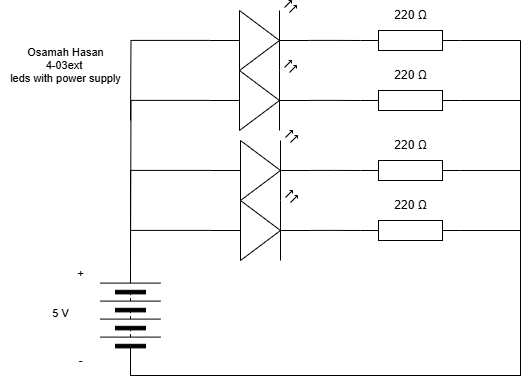

The diagram above was exported from draw.io. Its source (the exported page's mxGraphModel, read from the mxfile embedded in the PNG):
<mxGraphModel dx="1086" dy="700" grid="1" gridSize="10" guides="1" tooltips="1" connect="1" arrows="1" fold="1" page="1" pageScale="1" pageWidth="827" pageHeight="1169" math="0" shadow="0">
  <root>
    <mxCell id="0" />
    <mxCell id="1" parent="0" />
    <mxCell id="22" style="edgeStyle=orthogonalEdgeStyle;shape=connector;rounded=0;html=1;exitX=1;exitY=0.5;exitDx=0;exitDy=0;exitPerimeter=0;entryX=0;entryY=0.5;entryDx=0;entryDy=0;strokeColor=default;align=center;verticalAlign=middle;fontFamily=Helvetica;fontSize=11;fontColor=default;labelBackgroundColor=default;endArrow=none;endFill=0;" parent="1" source="2" target="15" edge="1">
      <mxGeometry relative="1" as="geometry">
        <Array as="points">
          <mxPoint x="520" y="280" />
          <mxPoint x="520" y="615" />
          <mxPoint x="130" y="615" />
        </Array>
      </mxGeometry>
    </mxCell>
    <mxCell id="2" value="" style="pointerEvents=1;verticalLabelPosition=bottom;shadow=0;dashed=0;align=center;html=1;verticalAlign=top;shape=mxgraph.electrical.resistors.resistor_1;" parent="1" vertex="1">
      <mxGeometry x="360" y="270" width="100" height="20" as="geometry" />
    </mxCell>
    <mxCell id="21" style="edgeStyle=orthogonalEdgeStyle;shape=connector;rounded=0;html=1;exitX=1;exitY=0.5;exitDx=0;exitDy=0;exitPerimeter=0;entryX=0;entryY=0.5;entryDx=0;entryDy=0;strokeColor=default;align=center;verticalAlign=middle;fontFamily=Helvetica;fontSize=11;fontColor=default;labelBackgroundColor=default;endArrow=none;endFill=0;" parent="1" source="3" target="15" edge="1">
      <mxGeometry relative="1" as="geometry">
        <Array as="points">
          <mxPoint x="520" y="340" />
          <mxPoint x="520" y="615" />
          <mxPoint x="130" y="615" />
        </Array>
      </mxGeometry>
    </mxCell>
    <mxCell id="3" value="" style="pointerEvents=1;verticalLabelPosition=bottom;shadow=0;dashed=0;align=center;html=1;verticalAlign=top;shape=mxgraph.electrical.resistors.resistor_1;" parent="1" vertex="1">
      <mxGeometry x="360" y="330" width="100" height="20" as="geometry" />
    </mxCell>
    <mxCell id="20" style="edgeStyle=orthogonalEdgeStyle;shape=connector;rounded=0;html=1;exitX=1;exitY=0.5;exitDx=0;exitDy=0;exitPerimeter=0;entryX=0;entryY=0.5;entryDx=0;entryDy=0;strokeColor=default;align=center;verticalAlign=middle;fontFamily=Helvetica;fontSize=11;fontColor=default;labelBackgroundColor=default;endArrow=none;endFill=0;" parent="1" source="4" target="15" edge="1">
      <mxGeometry relative="1" as="geometry">
        <Array as="points">
          <mxPoint x="520" y="410" />
          <mxPoint x="520" y="615" />
          <mxPoint x="130" y="615" />
        </Array>
      </mxGeometry>
    </mxCell>
    <mxCell id="4" value="" style="pointerEvents=1;verticalLabelPosition=bottom;shadow=0;dashed=0;align=center;html=1;verticalAlign=top;shape=mxgraph.electrical.resistors.resistor_1;" parent="1" vertex="1">
      <mxGeometry x="360" y="400" width="100" height="20" as="geometry" />
    </mxCell>
    <mxCell id="5" value="" style="pointerEvents=1;verticalLabelPosition=bottom;shadow=0;dashed=0;align=center;html=1;verticalAlign=top;shape=mxgraph.electrical.resistors.resistor_1;" parent="1" vertex="1">
      <mxGeometry x="360" y="460" width="100" height="20" as="geometry" />
    </mxCell>
    <mxCell id="6" value="220&amp;nbsp;Ω" style="text;html=1;align=center;verticalAlign=middle;resizable=0;points=[];autosize=1;strokeColor=none;fillColor=none;" parent="1" vertex="1">
      <mxGeometry x="380" y="240" width="60" height="30" as="geometry" />
    </mxCell>
    <mxCell id="7" value="220&amp;nbsp;Ω" style="text;html=1;align=center;verticalAlign=middle;resizable=0;points=[];autosize=1;strokeColor=none;fillColor=none;" parent="1" vertex="1">
      <mxGeometry x="380" y="300" width="60" height="30" as="geometry" />
    </mxCell>
    <mxCell id="8" value="220&amp;nbsp;Ω" style="text;html=1;align=center;verticalAlign=middle;resizable=0;points=[];autosize=1;strokeColor=none;fillColor=none;" parent="1" vertex="1">
      <mxGeometry x="380" y="370" width="60" height="30" as="geometry" />
    </mxCell>
    <mxCell id="9" value="220&amp;nbsp;Ω" style="text;html=1;align=center;verticalAlign=middle;resizable=0;points=[];autosize=1;strokeColor=none;fillColor=none;" parent="1" vertex="1">
      <mxGeometry x="380" y="430" width="60" height="30" as="geometry" />
    </mxCell>
    <mxCell id="30" style="edgeStyle=orthogonalEdgeStyle;shape=connector;rounded=0;html=1;exitX=0;exitY=0.57;exitDx=0;exitDy=0;exitPerimeter=0;strokeColor=default;align=center;verticalAlign=middle;fontFamily=Helvetica;fontSize=11;fontColor=default;labelBackgroundColor=default;endArrow=none;endFill=0;" parent="1" source="11" edge="1">
      <mxGeometry relative="1" as="geometry">
        <mxPoint x="130" y="360" as="targetPoint" />
      </mxGeometry>
    </mxCell>
    <mxCell id="11" value="" style="verticalLabelPosition=bottom;shadow=0;dashed=0;align=center;html=1;verticalAlign=top;shape=mxgraph.electrical.opto_electronics.led_2;pointerEvents=1;fontFamily=Helvetica;fontSize=11;fontColor=default;labelBackgroundColor=default;" parent="1" vertex="1">
      <mxGeometry x="209" y="240" width="100" height="70" as="geometry" />
    </mxCell>
    <mxCell id="29" style="edgeStyle=orthogonalEdgeStyle;shape=connector;rounded=0;html=1;exitX=0;exitY=0.57;exitDx=0;exitDy=0;exitPerimeter=0;strokeColor=default;align=center;verticalAlign=middle;fontFamily=Helvetica;fontSize=11;fontColor=default;labelBackgroundColor=default;endArrow=none;endFill=0;" parent="1" source="12" edge="1">
      <mxGeometry relative="1" as="geometry">
        <mxPoint x="130" y="500" as="targetPoint" />
      </mxGeometry>
    </mxCell>
    <mxCell id="12" value="" style="verticalLabelPosition=bottom;shadow=0;dashed=0;align=center;html=1;verticalAlign=top;shape=mxgraph.electrical.opto_electronics.led_2;pointerEvents=1;fontFamily=Helvetica;fontSize=11;fontColor=default;labelBackgroundColor=default;" parent="1" vertex="1">
      <mxGeometry x="209" y="300" width="100" height="70" as="geometry" />
    </mxCell>
    <mxCell id="28" style="edgeStyle=orthogonalEdgeStyle;shape=connector;rounded=0;html=1;exitX=0;exitY=0.57;exitDx=0;exitDy=0;exitPerimeter=0;entryX=1;entryY=0.5;entryDx=0;entryDy=0;strokeColor=default;align=center;verticalAlign=middle;fontFamily=Helvetica;fontSize=11;fontColor=default;labelBackgroundColor=default;endArrow=none;endFill=0;" parent="1" source="13" target="15" edge="1">
      <mxGeometry relative="1" as="geometry" />
    </mxCell>
    <mxCell id="13" value="" style="verticalLabelPosition=bottom;shadow=0;dashed=0;align=center;html=1;verticalAlign=top;shape=mxgraph.electrical.opto_electronics.led_2;pointerEvents=1;fontFamily=Helvetica;fontSize=11;fontColor=default;labelBackgroundColor=default;" parent="1" vertex="1">
      <mxGeometry x="210" y="370" width="100" height="70" as="geometry" />
    </mxCell>
    <mxCell id="27" style="edgeStyle=orthogonalEdgeStyle;shape=connector;rounded=0;html=1;exitX=0;exitY=0.57;exitDx=0;exitDy=0;exitPerimeter=0;entryX=1;entryY=0.5;entryDx=0;entryDy=0;strokeColor=default;align=center;verticalAlign=middle;fontFamily=Helvetica;fontSize=11;fontColor=default;labelBackgroundColor=default;endArrow=none;endFill=0;" parent="1" source="14" target="15" edge="1">
      <mxGeometry relative="1" as="geometry" />
    </mxCell>
    <mxCell id="14" value="" style="verticalLabelPosition=bottom;shadow=0;dashed=0;align=center;html=1;verticalAlign=top;shape=mxgraph.electrical.opto_electronics.led_2;pointerEvents=1;fontFamily=Helvetica;fontSize=11;fontColor=default;labelBackgroundColor=default;" parent="1" vertex="1">
      <mxGeometry x="210" y="430" width="100" height="70" as="geometry" />
    </mxCell>
    <mxCell id="15" value="" style="pointerEvents=1;verticalLabelPosition=bottom;shadow=0;dashed=0;align=center;html=1;verticalAlign=top;shape=mxgraph.electrical.miscellaneous.batteryStack;fontFamily=Helvetica;fontSize=11;fontColor=default;labelBackgroundColor=default;rotation=-90;" parent="1" vertex="1">
      <mxGeometry x="80" y="525" width="100" height="60" as="geometry" />
    </mxCell>
    <mxCell id="16" value="-" style="text;html=1;align=center;verticalAlign=middle;resizable=0;points=[];autosize=1;strokeColor=none;fillColor=none;fontFamily=Helvetica;fontSize=11;fontColor=default;labelBackgroundColor=default;" parent="1" vertex="1">
      <mxGeometry x="65" y="585" width="30" height="30" as="geometry" />
    </mxCell>
    <mxCell id="17" value="+" style="text;html=1;align=center;verticalAlign=middle;resizable=0;points=[];autosize=1;strokeColor=none;fillColor=none;fontFamily=Helvetica;fontSize=11;fontColor=default;labelBackgroundColor=default;" parent="1" vertex="1">
      <mxGeometry x="65" y="498" width="30" height="30" as="geometry" />
    </mxCell>
    <mxCell id="18" value="5 V" style="text;html=1;align=center;verticalAlign=middle;resizable=0;points=[];autosize=1;strokeColor=none;fillColor=none;fontFamily=Helvetica;fontSize=11;fontColor=default;labelBackgroundColor=default;" parent="1" vertex="1">
      <mxGeometry x="40" y="538" width="40" height="30" as="geometry" />
    </mxCell>
    <mxCell id="19" style="edgeStyle=orthogonalEdgeStyle;shape=connector;rounded=0;html=1;exitX=0;exitY=0.5;exitDx=0;exitDy=0;entryX=1;entryY=0.5;entryDx=0;entryDy=0;entryPerimeter=0;strokeColor=default;align=center;verticalAlign=middle;fontFamily=Helvetica;fontSize=11;fontColor=default;labelBackgroundColor=default;endArrow=none;endFill=0;" parent="1" source="15" target="5" edge="1">
      <mxGeometry relative="1" as="geometry">
        <Array as="points">
          <mxPoint x="130" y="615" />
          <mxPoint x="520" y="615" />
          <mxPoint x="520" y="470" />
        </Array>
      </mxGeometry>
    </mxCell>
    <mxCell id="23" style="edgeStyle=orthogonalEdgeStyle;shape=connector;rounded=0;html=1;exitX=1;exitY=0.57;exitDx=0;exitDy=0;exitPerimeter=0;entryX=0;entryY=0.5;entryDx=0;entryDy=0;entryPerimeter=0;strokeColor=default;align=center;verticalAlign=middle;fontFamily=Helvetica;fontSize=11;fontColor=default;labelBackgroundColor=default;endArrow=none;endFill=0;" parent="1" source="14" target="5" edge="1">
      <mxGeometry relative="1" as="geometry" />
    </mxCell>
    <mxCell id="24" style="edgeStyle=orthogonalEdgeStyle;shape=connector;rounded=0;html=1;exitX=1;exitY=0.57;exitDx=0;exitDy=0;exitPerimeter=0;entryX=0;entryY=0.5;entryDx=0;entryDy=0;entryPerimeter=0;strokeColor=default;align=center;verticalAlign=middle;fontFamily=Helvetica;fontSize=11;fontColor=default;labelBackgroundColor=default;endArrow=none;endFill=0;" parent="1" source="13" target="4" edge="1">
      <mxGeometry relative="1" as="geometry" />
    </mxCell>
    <mxCell id="25" style="edgeStyle=orthogonalEdgeStyle;shape=connector;rounded=0;html=1;exitX=1;exitY=0.57;exitDx=0;exitDy=0;exitPerimeter=0;entryX=0;entryY=0.5;entryDx=0;entryDy=0;entryPerimeter=0;strokeColor=default;align=center;verticalAlign=middle;fontFamily=Helvetica;fontSize=11;fontColor=default;labelBackgroundColor=default;endArrow=none;endFill=0;" parent="1" source="12" target="3" edge="1">
      <mxGeometry relative="1" as="geometry" />
    </mxCell>
    <mxCell id="26" style="edgeStyle=orthogonalEdgeStyle;shape=connector;rounded=0;html=1;exitX=1;exitY=0.57;exitDx=0;exitDy=0;exitPerimeter=0;entryX=0;entryY=0.5;entryDx=0;entryDy=0;entryPerimeter=0;strokeColor=default;align=center;verticalAlign=middle;fontFamily=Helvetica;fontSize=11;fontColor=default;labelBackgroundColor=default;endArrow=none;endFill=0;" parent="1" source="11" target="2" edge="1">
      <mxGeometry relative="1" as="geometry" />
    </mxCell>
    <mxCell id="31" value="&lt;div&gt;&lt;font color=&quot;#000000&quot;&gt;Osamah Hasan&lt;/font&gt;&lt;/div&gt;&lt;div&gt;&lt;font color=&quot;#000000&quot;&gt;4-03ext&amp;nbsp;&lt;/font&gt;&lt;/div&gt;&lt;div&gt;&lt;font color=&quot;#000000&quot;&gt;leds with power supply&lt;/font&gt;&lt;/div&gt;" style="text;html=1;align=center;verticalAlign=middle;resizable=0;points=[];autosize=1;strokeColor=none;fillColor=none;fontFamily=Helvetica;fontSize=11;fontColor=default;labelBackgroundColor=default;" parent="1" vertex="1">
      <mxGeometry y="280" width="130" height="50" as="geometry" />
    </mxCell>
  </root>
</mxGraphModel>